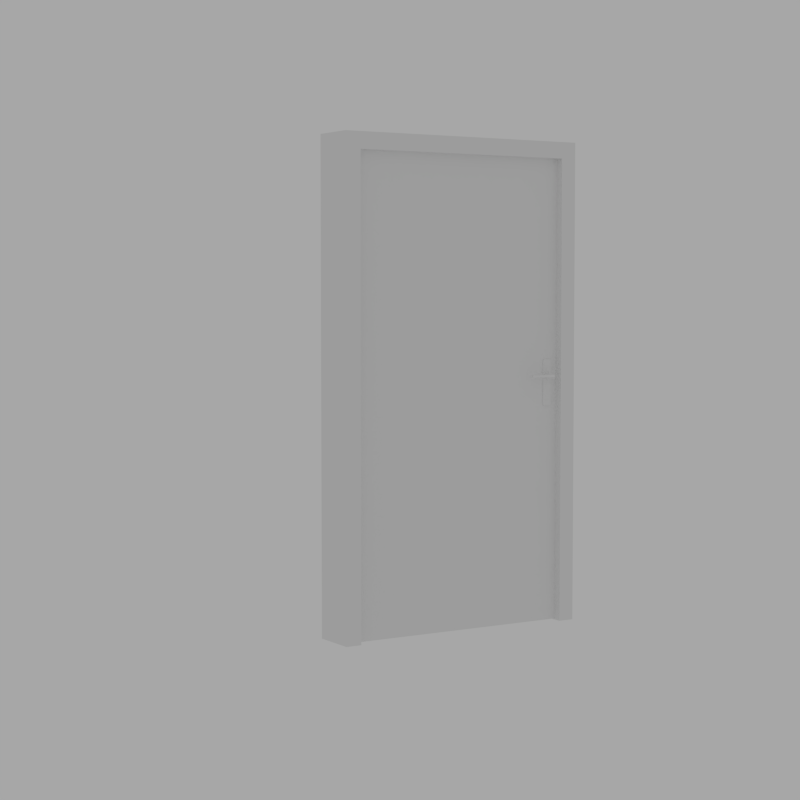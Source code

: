 # Source: Door.blend  (saved by Blender 2.79.0; exported with 4.5.12 LTS)
import bpy
from mathutils import Matrix  # noqa: F401  (used for matrix-valued properties, if any)

bpy.ops.wm.read_factory_settings(use_empty=True)
scene = bpy.context.scene
scene.name = 'Scene'

# ---- collections
col_collection_1 = bpy.data.collections.new('Collection 1'); scene.collection.children.link(col_collection_1)

# ---- materials (node trees are filled in below, after node groups)
mat_door = bpy.data.materials.new('_Door')
mat_door.alpha_threshold = 0.0
mat_door.roughness = 0.5
mat_door.line_color = (0.0, 0.0, 0.0, 1.0)
mat_doorhinges = bpy.data.materials.new('_DoorHinges')
mat_doorhinges.alpha_threshold = 0.0
mat_doorhinges.roughness = 0.5
mat_doorhinges.line_color = (0.0, 0.0, 0.0, 1.0)
mat_doorhandle = bpy.data.materials.new('_DoorHandle')
mat_doorhandle.alpha_threshold = 0.0
mat_doorhandle.roughness = 0.5
mat_doorhandle.line_color = (0.0, 0.0, 0.0, 1.0)

# ---- node groups
ng_auto_smooth = bpy.data.node_groups.new('Auto Smooth', 'GeometryNodeTree')
_s = ng_auto_smooth.interface.new_socket(name='Geometry', in_out='OUTPUT', socket_type='NodeSocketGeometry')
_s = ng_auto_smooth.interface.new_socket(name='Geometry', in_out='INPUT', socket_type='NodeSocketGeometry')
_s = ng_auto_smooth.interface.new_socket(name='Angle', in_out='INPUT', socket_type='NodeSocketFloat')
_s.subtype = 'ANGLE'
_s.min_value = 0.0
_s.max_value = 3.142
ng_auto_smooth.is_modifier = True
_N = ng_auto_smooth.nodes; _L = ng_auto_smooth.links
n0 = _N.new('NodeGroupOutput'); n0.name = 'Group Output'; n0.location = (480, -100)
n1 = _N.new('NodeGroupInput'); n1.name = 'Group Input'; n1.location = (-420, -300)
n2 = _N.new('NodeGroupInput'); n2.name = 'Group Input.001'; n2.location = (-60, -100)
n3 = _N.new('GeometryNodeSetShadeSmooth'); n3.name = 'Set Shade Smooth'; n3.location = (120, -100)
n3.domain = 'EDGE'
n4 = _N.new('GeometryNodeSetShadeSmooth'); n4.name = 'Set Shade Smooth.001'; n4.location = (300, -100)
n5 = _N.new('GeometryNodeInputMeshEdgeAngle'); n5.name = 'Edge Angle'; n5.location = (-420, -220)
n6 = _N.new('GeometryNodeInputEdgeSmooth'); n6.name = 'Is Edge Smooth'; n6.location = (-60, -160)
n7 = _N.new('GeometryNodeInputShadeSmooth'); n7.name = 'Is Face Smooth'; n7.location = (-240, -340)
n8 = _N.new('FunctionNodeBooleanMath'); n8.name = 'Boolean Math'; n8.location = (-60, -220)
n9 = _N.new('FunctionNodeCompare'); n9.name = 'Compare'; n9.location = (-240, -180)
n9.operation = 'LESS_EQUAL'
_L.new(n5.outputs[0], n9.inputs[0])
_L.new(n4.outputs[0], n0.inputs[0])
_L.new(n1.outputs[1], n9.inputs[1])
_L.new(n9.outputs[0], n8.inputs[0])
_L.new(n7.outputs[0], n8.inputs[1])
_L.new(n2.outputs[0], n3.inputs[0])
_L.new(n6.outputs[0], n3.inputs[1])
_L.new(n3.outputs[0], n4.inputs[0])
_L.new(n8.outputs[0], n3.inputs[2])
n0.is_active_output = True

# ---- material node trees
mat_door.use_nodes = True; mat_door.node_tree.nodes.clear()
_N = mat_door.node_tree.nodes; _L = mat_door.node_tree.links
n0 = _N.new('ShaderNodeOutputMaterial'); n0.name = 'Material Output'; n0.location = (26, 27)
n1 = _N.new('ShaderNodeBsdfDiffuse'); n1.name = 'Diffuse BSDF'; n1.location = (-174, 39)
_L.new(n1.outputs[0], n0.inputs[0])
n0.is_active_output = True
mat_doorhinges.use_nodes = True; mat_doorhinges.node_tree.nodes.clear()
_N = mat_doorhinges.node_tree.nodes; _L = mat_doorhinges.node_tree.links
n0 = _N.new('ShaderNodeOutputMaterial'); n0.name = 'Material Output'; n0.location = (26, 27)
n1 = _N.new('ShaderNodeBsdfDiffuse'); n1.name = 'Diffuse BSDF'; n1.location = (-174, 39)
_L.new(n1.outputs[0], n0.inputs[0])
n0.is_active_output = True
mat_doorhandle.use_nodes = True; mat_doorhandle.node_tree.nodes.clear()
_N = mat_doorhandle.node_tree.nodes; _L = mat_doorhandle.node_tree.links
n0 = _N.new('ShaderNodeOutputMaterial'); n0.name = 'Material Output'; n0.location = (26, 27)
n1 = _N.new('ShaderNodeBsdfDiffuse'); n1.name = 'Diffuse BSDF'; n1.location = (-174, 39)
_L.new(n1.outputs[0], n0.inputs[0])
n0.is_active_output = True

# ---- world
world_world = bpy.data.worlds.new('World'); scene.world = world_world
world_world.use_nodes = True; world_world.node_tree.nodes.clear()
_N = world_world.node_tree.nodes; _L = world_world.node_tree.links
n0 = _N.new('ShaderNodeOutputWorld'); n0.name = 'World Output'; n0.location = (26, 27)
n1 = _N.new('ShaderNodeBackground'); n1.name = 'Background'; n1.location = (-164, 39)
n1.inputs[0].default_value = (1.0, 1.0, 1.0, 1.0)
n1.inputs[1].default_value = 0.4
_L.new(n1.outputs[0], n0.inputs[0])
n0.is_active_output = True
world_world.color = (0.05088, 0.05088, 0.05088)
world_world.use_sun_shadow = False
world_world.sun_shadow_jitter_overblur = 0.0
world_world.cycles.sampling_method = 'NONE'
world_world.cycles.sample_map_resolution = 2048

# ---- cameras
cam_camera = bpy.data.cameras.new('Camera')
cam_camera.clip_end = 100.0
cam_camera.lens = 70.0
cam_camera.sensor_width = 32.0
cam_camera.sensor_height = 18.0
cam_camera.ortho_scale = 7.314
cam_camera.dof.focus_distance = 0.0

# ---- meshes
me_doorframe = bpy.data.meshes.new('_doorFrame')
me_doorframe.from_pydata([(1.09, -0.2026, 2.07), (0.0, 0.0, 2.02), (1.04, -0.055, 2.02), (-0.05, 3.02e-08, 2.07), (1.04, 0.0, 2.02), (1.04, 0.0, -1.192e-07), (0.02, -0.055, 2.0), (0.02, -0.055, -5.96e-08), (0.02, -0.2026, 2.0), (-0.05, -0.2026, -5.96e-08), (-0.05, 3.02e-08, -5.96e-08), (-0.05, 3.02e-08, 2.07), (0.0, 0.0, -5.96e-08), (0.0, 0.0, 2.02), (1.09, 2.98e-08, 2.07), (-7.55e-09, -0.055, 2.02), (1.09, 2.98e-08, -1.192e-07), (-0.05, -0.2026, 2.07), (1.09, -0.2026, -1.192e-07), (1.02, -0.2026, 2.0), (0.02, -0.2026, 2.0), (1.02, -0.055, -1.192e-07), (1.02, -0.055, 2.0), (-0.05, -0.2026, 2.07), (0.02, -0.2026, -5.96e-08), (-7.55e-09, -0.055, 2.02), (-7.55e-09, -0.055, -5.96e-08), (1.09, 2.98e-08, 2.07), (0.02, -0.055, 2.0), (1.04, 0.0, 2.02), (1.02, -0.2026, 2.0), (1.09, -0.2026, 2.07), (1.02, -0.2026, -1.192e-07), (1.04, -0.055, 2.02), (1.04, -0.055, -1.192e-07), (1.02, -0.055, 2.0), (0.0, 0.015, 0.351), (0.00375, 0.014, 0.351), (0.006495, 0.01125, 0.351), (0.0075, 0.0075, 0.351), (0.006495, 0.00375, 0.351), (0.00375, 0.001005, 0.351), (0.0, 0.0, 0.351), (-0.00375, 0.001005, 0.351), (-0.006495, 0.00375, 0.351), (-0.0075, 0.0075, 0.351), (-0.006495, 0.01125, 0.351), (-0.00375, 0.014, 0.351), (0.0, 0.015, 0.249), (0.0, 0.015, 0.299), (0.00375, 0.014, 0.249), (0.00375, 0.014, 0.299), (0.006495, 0.01125, 0.249), (0.006495, 0.01125, 0.299), (0.0075, 0.0075, 0.249), (0.0075, 0.0075, 0.299), (0.006495, 0.00375, 0.249), (0.006495, 0.00375, 0.299), (0.00375, 0.001005, 0.249), (0.00375, 0.001005, 0.299), (0.0, 0.0, 0.249), (0.0, 0.0, 0.299), (-0.00375, 0.001005, 0.249), (-0.00375, 0.001005, 0.299), (-0.006495, 0.00375, 0.249), (-0.006495, 0.00375, 0.299), (-0.0075, 0.0075, 0.249), (-0.0075, 0.0075, 0.299), (-0.006495, 0.01125, 0.249), (-0.006495, 0.01125, 0.299), (-0.00375, 0.014, 0.249), (-0.00375, 0.014, 0.299), (0.0, 0.015, 1.721), (0.0, 0.015, 1.771), (0.00375, 0.014, 1.721), (0.00375, 0.014, 1.771), (0.006495, 0.01125, 1.721), (0.006495, 0.01125, 1.771), (0.0075, 0.0075, 1.721), (0.0075, 0.0075, 1.771), (0.006495, 0.00375, 1.721), (0.006495, 0.00375, 1.771), (0.00375, 0.001005, 1.721), (0.00375, 0.001005, 1.771), (0.0, 0.0, 1.721), (0.0, 0.0, 1.771), (-0.00375, 0.001005, 1.721), (-0.00375, 0.001005, 1.771), (-0.006495, 0.00375, 1.721), (-0.006495, 0.00375, 1.771), (-0.0075, 0.0075, 1.721), (-0.0075, 0.0075, 1.771), (-0.006495, 0.01125, 1.721), (-0.006495, 0.01125, 1.771), (-0.00375, 0.014, 1.721), (-0.00375, 0.014, 1.771), (0.0, 0.015, 1.669), (0.0, 0.015, 1.719), (0.00375, 0.014, 1.669), (0.00375, 0.014, 1.719), (0.006495, 0.01125, 1.669), (0.006495, 0.01125, 1.719), (0.0075, 0.0075, 1.669), (0.0075, 0.0075, 1.719), (0.006495, 0.00375, 1.669), (0.006495, 0.00375, 1.719), (0.00375, 0.001005, 1.669), (0.00375, 0.001005, 1.719), (0.0, 0.0, 1.669), (0.0, 0.0, 1.719), (-0.00375, 0.001005, 1.669), (-0.00375, 0.001005, 1.719), (-0.006495, 0.00375, 1.669), (-0.006495, 0.00375, 1.719), (-0.0075, 0.0075, 1.669), (-0.0075, 0.0075, 1.719), (-0.006495, 0.01125, 1.669), (-0.006495, 0.01125, 1.719), (-0.00375, 0.014, 1.669), (-0.00375, 0.014, 1.719), (0.0, 0.015, 0.301), (0.00375, 0.014, 0.301), (0.006495, 0.01125, 0.301), (0.0075, 0.0075, 0.301), (0.006495, 0.00375, 0.301), (0.00375, 0.001005, 0.301), (0.0, 0.0, 0.301), (-0.00375, 0.001005, 0.301), (-0.006495, 0.00375, 0.301), (-0.0075, 0.0075, 0.301), (-0.006495, 0.01125, 0.301), (-0.00375, 0.014, 0.301), (1.037, -0.1574, 1.14), (1.037, -0.1274, 1.14), (1.037, -0.1574, 0.94), (1.037, -0.1274, 0.94), (1.027, -0.1574, 1.14), (1.027, -0.1274, 1.14), (1.027, -0.1574, 0.94), (1.027, -0.1274, 0.94), (1.037, -0.1524, 1.14), (1.037, -0.1324, 1.14), (1.037, -0.1524, 0.94), (1.037, -0.1324, 0.94), (1.027, -0.1524, 1.14), (1.027, -0.1324, 1.14), (1.027, -0.1524, 0.94), (1.027, -0.1324, 0.94), (1.037, -0.1274, 1.082), (1.037, -0.1274, 1.053), (1.037, -0.1574, 1.053), (1.037, -0.1574, 1.082), (1.027, -0.1274, 1.082), (1.027, -0.1274, 1.053), (1.027, -0.1574, 1.053), (1.027, -0.1574, 1.082), (1.027, -0.1524, 1.082), (1.027, -0.1524, 1.053), (1.027, -0.1324, 1.082), (1.027, -0.1324, 1.053), (1.037, -0.1524, 1.053), (1.037, -0.1524, 1.082), (1.037, -0.1324, 1.053), (1.037, -0.1324, 1.082), (1.037, -0.1514, 1.082), (1.037, -0.1514, 1.053), (1.047, -0.1334, 1.082), (1.047, -0.1334, 1.053), (1.027, -0.1514, 1.082), (1.027, -0.1514, 1.053), (1.027, -0.1334, 1.082), (1.027, -0.1334, 1.053), (0.005, -0.1174, 0.005), (0.005, -0.1674, 0.005), (1.035, -0.1674, 0.005), (0.005, -0.1674, 2.015), (1.035, -0.1674, 2.015), (1.035, -0.1174, 0.005), (1.035, -0.1174, 2.015), (0.005, -0.1174, 2.015), (0.969, -0.05738, 1.066), (0.9678, -0.05982, 1.065), (0.959, -0.1124, 1.06), (0.961, -0.1124, 1.057), (0.969, -0.05738, 1.074), (0.9678, -0.05982, 1.075), (0.959, -0.1124, 1.08), (0.961, -0.1124, 1.082), (0.979, -0.06976, 1.075), (0.977, -0.07111, 1.077), (0.979, -0.06976, 1.065), (0.977, -0.07111, 1.063), (0.977, -0.1124, 1.082), (0.979, -0.1124, 1.08), (0.979, -0.1124, 1.06), (0.977, -0.1124, 1.057), (0.959, -0.08334, 1.077), (0.961, -0.08198, 1.078), (0.9574, -0.08174, 1.077), (0.9586, -0.0793, 1.078), (0.959, -0.08334, 1.063), (0.961, -0.08198, 1.062), (0.9574, -0.08174, 1.063), (0.9586, -0.0793, 1.062), (0.8597, -0.06302, 1.075), (0.8597, -0.07166, 1.075), (0.859, -0.06306, 1.074), (0.859, -0.07156, 1.074), (0.859, -0.07156, 1.066), (0.859, -0.06306, 1.066), (0.8597, -0.07233, 1.066), (0.8597, -0.07233, 1.074), (0.8597, -0.06233, 1.074), (0.8597, -0.06233, 1.066), (0.8597, -0.06302, 1.065), (0.8597, -0.07166, 1.065), (0.953, -0.1174, 0.94), (0.949, -0.1174, 0.944), (0.949, -0.1174, 1.136), (0.953, -0.1174, 1.14), (0.989, -0.1174, 0.944), (0.985, -0.1174, 0.94), (0.989, -0.1174, 1.136), (0.985, -0.1174, 1.14), (0.953, -0.1124, 0.94), (0.949, -0.1124, 0.944), (0.949, -0.1124, 1.136), (0.953, -0.1124, 1.14), (0.989, -0.1124, 0.944), (0.985, -0.1124, 0.94), (0.989, -0.1124, 1.136), (0.985, -0.1124, 1.14), (0.969, -0.2274, 1.066), (0.9678, -0.2249, 1.065), (0.959, -0.1724, 1.06), (0.961, -0.1724, 1.057), (0.969, -0.2274, 1.074), (0.9678, -0.2249, 1.075), (0.959, -0.1724, 1.08), (0.961, -0.1724, 1.082), (0.979, -0.215, 1.075), (0.977, -0.2136, 1.077), (0.979, -0.215, 1.065), (0.977, -0.2136, 1.063), (0.977, -0.1724, 1.082), (0.979, -0.1724, 1.08), (0.979, -0.1724, 1.06), (0.977, -0.1724, 1.057), (0.959, -0.2014, 1.077), (0.961, -0.2028, 1.078), (0.9574, -0.203, 1.077), (0.9586, -0.2055, 1.078), (0.959, -0.2014, 1.063), (0.961, -0.2028, 1.062), (0.9574, -0.203, 1.063), (0.9586, -0.2055, 1.062), (0.8597, -0.2217, 1.075), (0.8597, -0.2131, 1.075), (0.859, -0.2217, 1.074), (0.859, -0.2132, 1.074), (0.859, -0.2132, 1.066), (0.859, -0.2217, 1.066), (0.8597, -0.2124, 1.066), (0.8597, -0.2124, 1.074), (0.8597, -0.2224, 1.074), (0.8597, -0.2224, 1.066), (0.8597, -0.2217, 1.065), (0.8597, -0.2131, 1.065), (0.953, -0.1674, 0.94), (0.949, -0.1674, 0.944), (0.949, -0.1674, 1.136), (0.953, -0.1674, 1.14), (0.989, -0.1674, 0.944), (0.985, -0.1674, 0.94), (0.989, -0.1674, 1.136), (0.985, -0.1674, 1.14), (0.953, -0.1724, 0.94), (0.949, -0.1724, 0.944), (0.949, -0.1724, 1.136), (0.953, -0.1724, 1.14), (0.989, -0.1724, 0.944), (0.985, -0.1724, 0.94), (0.989, -0.1724, 1.136), (0.985, -0.1724, 1.14), (0.005, -0.1674, 1.04), (1.035, -0.1674, 1.04), (1.035, -0.1174, 1.04), (0.005, -0.1174, 1.04), (0.005, -0.1174, 1.09), (0.005, -0.1674, 1.09), (1.035, -0.1674, 1.09), (1.035, -0.1174, 1.09), (0.005, -0.1292, 0.005), (0.005, -0.1292, 2.015), (1.035, -0.1292, 0.005), (1.035, -0.1292, 2.015), (1.035, -0.1292, 1.04), (0.005, -0.1292, 1.04), (0.005, -0.1292, 1.09), (1.035, -0.1292, 1.09), (0.005, -0.1553, 0.005), (1.035, -0.1553, 0.005), (1.035, -0.1553, 2.015), (0.005, -0.1553, 1.04), (0.005, -0.1553, 1.09), (0.005, -0.1553, 2.015), (1.035, -0.1553, 1.04), (1.035, -0.1553, 1.09), (1.015, -0.1553, 1.04), (1.015, -0.1292, 1.04), (1.015, -0.1553, 1.09), (1.015, -0.1292, 1.09)], [], [(26, 12, 13, 25), (10, 11, 13, 12), (11, 10, 9, 23), (21, 34, 18, 32), (4, 33, 31, 14), (14, 31, 18, 16), (32, 19, 22, 21), (24, 7, 6, 8), (23, 9, 24, 8), (13, 11, 23, 25), (7, 26, 25, 6), (25, 23, 8, 6), (7, 24, 9, 26), (12, 26, 9, 10), (3, 1, 15, 17), (15, 28, 20, 17), (34, 33, 4, 5), (16, 5, 4, 14), (21, 22, 33, 34), (31, 19, 32, 18), (33, 22, 19, 31), (5, 16, 18, 34), (27, 0, 2, 29), (2, 0, 30, 35), (27, 3, 17, 0), (2, 15, 1, 29), (29, 1, 3, 27), (0, 17, 20, 30), (30, 20, 28, 35), (28, 15, 2, 35), (120, 36, 37, 121), (121, 37, 38, 122), (122, 38, 39, 123), (123, 39, 40, 124), (124, 40, 41, 125), (125, 41, 42, 126), (126, 42, 43, 127), (127, 43, 44, 128), (128, 44, 45, 129), (129, 45, 46, 130), (131, 47, 36, 120), (130, 46, 47, 131), (48, 49, 51, 50), (50, 51, 53, 52), (52, 53, 55, 54), (54, 55, 57, 56), (56, 57, 59, 58), (58, 59, 61, 60), (60, 61, 63, 62), (62, 63, 65, 64), (64, 65, 67, 66), (66, 67, 69, 68), (70, 71, 49, 48), (68, 69, 71, 70), (72, 73, 75, 74), (74, 75, 77, 76), (76, 77, 79, 78), (78, 79, 81, 80), (80, 81, 83, 82), (82, 83, 85, 84), (84, 85, 87, 86), (86, 87, 89, 88), (88, 89, 91, 90), (90, 91, 93, 92), (75, 73, 95, 93, 91, 89, 87, 85, 83, 81, 79, 77), (94, 95, 73, 72), (92, 93, 95, 94), (72, 74, 76, 78, 80, 82, 84, 86, 88, 90, 92, 94), (96, 97, 99, 98), (98, 99, 101, 100), (100, 101, 103, 102), (102, 103, 105, 104), (104, 105, 107, 106), (106, 107, 109, 108), (108, 109, 111, 110), (110, 111, 113, 112), (112, 113, 115, 114), (114, 115, 117, 116), (99, 97, 119, 117, 115, 113, 111, 109, 107, 105, 103, 101), (118, 119, 97, 96), (116, 117, 119, 118), (96, 98, 100, 102, 104, 106, 108, 110, 112, 114, 116, 118), (48, 50, 52, 54, 56, 58, 60, 62, 64, 66, 68, 70), (51, 49, 71, 69, 67, 65, 63, 61, 59, 57, 55, 53), (120, 121, 122, 123, 124, 125, 126, 127, 128, 129, 130, 131), (37, 36, 47, 46, 45, 44, 43, 42, 41, 40, 39, 38), (162, 143, 135, 149), (159, 153, 139, 147), (141, 133, 137, 145), (151, 132, 136, 155), (142, 134, 138, 146), (149, 135, 139, 153), (135, 143, 147, 139), (143, 142, 146, 147), (132, 140, 144, 136), (140, 141, 145, 144), (154, 157, 146, 138), (157, 159, 147, 146), (150, 134, 142, 160), (160, 142, 143, 162), (140, 161, 163, 141), (160, 162, 159, 157), (132, 151, 161, 140), (151, 150, 160, 161), (144, 145, 158, 156), (163, 161, 156, 158), (136, 144, 156, 155), (155, 156, 157, 154), (133, 148, 152, 137), (148, 149, 153, 152), (134, 150, 154, 138), (150, 151, 155, 154), (145, 137, 152, 158), (158, 152, 153, 159), (141, 163, 148, 133), (163, 162, 149, 148), (162, 163, 158, 159), (161, 160, 157, 156), (165, 164, 168, 169), (165, 167, 166, 164), (169, 168, 170, 171), (167, 165, 169, 171), (166, 167, 171, 170), (164, 166, 170, 168), (284, 173, 174, 285), (303, 300, 173, 284), (288, 179, 178, 291), (193, 194, 190, 188), (184, 188, 190, 180), (181, 191, 201, 203), (201, 191, 195, 183), (189, 197, 187, 192), (189, 185, 199, 197), (204, 205, 199, 185), (206, 209, 208, 207), (198, 211, 210, 202), (180, 213, 212, 184), (214, 181, 203, 215), (202, 200, 196, 198), (196, 200, 182, 186), (192, 193, 188, 189), (191, 190, 194, 195), (181, 180, 190, 191), (189, 188, 184, 185), (202, 203, 201, 200), (200, 201, 183, 182), (186, 187, 197, 196), (196, 197, 199, 198), (212, 204, 185, 184), (198, 199, 205, 211), (207, 205, 204, 206), (211, 207, 208, 210), (215, 208, 209, 214), (213, 209, 206, 212), (203, 202, 210, 215), (214, 213, 180, 181), (213, 214, 209), (206, 204, 212), (207, 211, 205), (215, 210, 208), (222, 220, 228, 230), (227, 231, 230, 228, 229, 224, 225, 226), (224, 229, 221, 216), (217, 218, 226, 225), (219, 223, 231, 227), (221, 229, 228, 220), (231, 223, 222, 230), (217, 225, 224, 216), (219, 227, 226, 218), (245, 240, 242, 246), (236, 232, 242, 240), (233, 255, 253, 243), (253, 235, 247, 243), (241, 244, 239, 249), (241, 249, 251, 237), (256, 237, 251, 257), (258, 259, 260, 261), (250, 254, 262, 263), (232, 236, 264, 265), (266, 267, 255, 233), (254, 250, 248, 252), (248, 238, 234, 252), (244, 241, 240, 245), (243, 247, 246, 242), (233, 243, 242, 232), (241, 237, 236, 240), (254, 252, 253, 255), (252, 234, 235, 253), (238, 248, 249, 239), (248, 250, 251, 249), (264, 236, 237, 256), (250, 263, 257, 251), (259, 258, 256, 257), (263, 262, 260, 259), (267, 266, 261, 260), (265, 264, 258, 261), (255, 267, 262, 254), (266, 233, 232, 265), (265, 261, 266), (258, 264, 256), (259, 257, 263), (267, 260, 262), (274, 282, 280, 272), (279, 278, 277, 276, 281, 280, 282, 283), (276, 268, 273, 281), (269, 277, 278, 270), (271, 279, 283, 275), (273, 272, 280, 281), (283, 282, 274, 275), (269, 268, 276, 277), (271, 270, 278, 279), (296, 294, 177, 286), (300, 301, 174, 173), (295, 178, 179, 293), (299, 296, 286, 291), (172, 287, 286, 177), (304, 303, 284, 289), (289, 284, 285, 290), (175, 289, 290, 176), (305, 304, 289, 175), (295, 299, 291, 178), (287, 288, 291, 286), (302, 307, 299, 295), (179, 288, 298, 293), (288, 287, 297, 298), (296, 299, 311, 309), (302, 295, 293, 305), (172, 177, 294, 292), (306, 301, 294, 296), (287, 172, 292, 297), (285, 174, 301, 306), (176, 302, 305, 175), (290, 285, 306, 307), (176, 290, 307, 302), (293, 298, 304, 305), (298, 297, 303, 304), (292, 294, 301, 300), (297, 292, 300, 303), (310, 308, 309, 311), (299, 307, 310, 311), (306, 296, 309, 308), (307, 306, 308, 310)])
me_doorframe.polygons.foreach_set('use_smooth', [0, 0, 0, 0, 0, 0, 0, 0, 0, 0, 0, 0, 0, 0, 0, 0, 0, 0, 0, 0, 0, 0, 0, 0, 0, 0, 0, 0, 0, 0, 1, 1, 1, 1, 1, 1, 1, 1, 1, 1, 1, 1, 1, 1, 1, 1, 1, 1, 1, 1, 1, 1, 1, 1, 1, 1, 1, 1, 1, 1, 1, 1, 1, 1, 1, 1, 1, 1, 1, 1, 1, 1, 1, 1, 1, 1, 1, 1, 1, 1, 1, 1, 1, 1, 1, 1, 0, 0, 0, 0, 0, 0, 0, 0, 0, 0, 0, 0, 0, 0, 0, 0, 0, 0, 0, 0, 0, 0, 0, 0, 0, 0, 0, 0, 0, 0, 0, 0, 0, 0, 0, 0, 0, 0, 0, 0, 0, 0, 0, 0, 0, 0, 0, 0, 0, 0, 0, 0, 0, 0, 0, 0, 0, 0, 0, 0, 0, 0, 0, 0, 0, 0, 0, 0, 0, 0, 0, 0, 0, 0, 0, 0, 0, 0, 0, 0, 0, 0, 0, 0, 0, 0, 0, 0, 0, 0, 0, 0, 0, 0, 0, 0, 0, 0, 0, 0, 0, 0, 0, 0, 0, 0, 0, 0, 0, 0, 0, 0, 0, 0, 0, 0, 0, 0, 0, 0, 0, 0, 0, 0, 0, 0, 0, 0, 0, 0, 0, 0, 0, 0, 0, 0, 0, 0, 0, 0, 0, 0, 0, 0, 0, 0, 0, 0, 0, 0, 0, 0, 0, 0, 0, 0])
me_doorframe.polygons.foreach_set('material_index', [0, 0, 0, 0, 0, 0, 0, 0, 0, 0, 0, 0, 0, 0, 0, 0, 0, 0, 0, 0, 0, 0, 0, 0, 0, 0, 0, 0, 0, 0, 1, 1, 1, 1, 1, 1, 1, 1, 1, 1, 1, 1, 1, 1, 1, 1, 1, 1, 1, 1, 1, 1, 1, 1, 1, 1, 1, 1, 1, 1, 1, 1, 1, 1, 1, 1, 1, 1, 1, 1, 1, 1, 1, 1, 1, 1, 1, 1, 1, 1, 1, 1, 1, 1, 1, 1, 2, 2, 2, 2, 2, 2, 2, 2, 2, 2, 2, 2, 2, 2, 2, 2, 2, 2, 2, 2, 2, 2, 2, 2, 2, 2, 2, 2, 2, 2, 2, 2, 2, 2, 2, 2, 2, 2, 0, 0, 0, 2, 2, 2, 2, 2, 2, 2, 2, 2, 2, 2, 2, 2, 2, 2, 2, 2, 2, 2, 2, 2, 2, 2, 2, 2, 2, 2, 2, 2, 2, 2, 2, 2, 2, 2, 2, 2, 2, 2, 2, 2, 2, 2, 2, 2, 2, 2, 2, 2, 2, 2, 2, 2, 2, 2, 2, 2, 2, 2, 2, 2, 2, 2, 2, 2, 2, 2, 2, 2, 2, 2, 2, 2, 2, 2, 2, 2, 2, 2, 2, 2, 2, 2, 2, 0, 0, 0, 0, 0, 0, 0, 0, 0, 0, 0, 0, 0, 0, 0, 0, 0, 0, 0, 0, 0, 0, 0, 0, 0, 0, 0, 0, 0, 0, 0])
_uv = me_doorframe.uv_layers.new(name='UVMap')
_uv.uv.foreach_set('vector', [0.8927, 0.003135, 0.9066, 0.003135, 0.9066, 0.6364, 0.8927, 0.6364, 0.9293, 0.652, 0.9293, 0.003135, 0.9419, 0.01881, 0.9419, 0.652, 0.5328, 0.652, 0.5328, 0.003135, 0.6086, 0.003135, 0.6086, 0.652, 0.2202, 0.6395, 0.2252, 0.6395, 0.2378, 0.7163, 0.2202, 0.7163, 0.2904, 0.7335, 0.2904, 0.7163, 0.3032, 0.6395, 0.3032, 0.7335, 0.6894, 0.652, 0.6136, 0.652, 0.6136, 0.003135, 0.6894, 0.003135, 0.6944, 0.6301, 0.6944, 0.003135, 0.7563, 0.003135, 0.7563, 0.6301, 0.7614, 0.003135, 0.8232, 0.003135, 0.8232, 0.6301, 0.7614, 0.6301, 0.8687, 0.003135, 0.8687, 0.652, 0.851, 0.652, 0.851, 0.02508, 0.3261, 0.6395, 0.3387, 0.6397, 0.3387, 0.7338, 0.3261, 0.6567, 0.9975, 0.6364, 0.9924, 0.6364, 0.9924, 0.003135, 0.9975, 0.009404, 0.2101, 0.7165, 0.1974, 0.6395, 0.2151, 0.6398, 0.2151, 0.7166, 0.2606, 0.6395, 0.2606, 0.7163, 0.2429, 0.7163, 0.2555, 0.6395, 0.3741, 0.6395, 0.3741, 0.6567, 0.3615, 0.7335, 0.3615, 0.6395, 0.3083, 0.6395, 0.321, 0.6395, 0.321, 0.6567, 0.3083, 0.7335, 0.1873, 0.6395, 0.1924, 0.6395, 0.1924, 0.7163, 0.1745, 0.7163, 0.8737, 0.6364, 0.8737, 0.003135, 0.8876, 0.003135, 0.8876, 0.6364, 0.9116, 0.003135, 0.9242, 0.003135, 0.9242, 0.6364, 0.9116, 0.652, 0.9874, 0.003135, 0.9874, 0.6301, 0.9823, 0.6364, 0.9823, 0.003135, 0.8283, 0.003135, 0.846, 0.02508, 0.846, 0.652, 0.8283, 0.652, 0.1643, 0.6395, 0.1695, 0.6395, 0.1695, 0.7163, 0.1515, 0.7163, 0.3438, 0.6395, 0.3564, 0.6395, 0.3564, 0.7335, 0.3438, 0.6567, 0.3918, 0.6395, 0.3918, 0.7335, 0.3791, 0.657, 0.3791, 0.6397, 0.2737, 0.6395, 0.2854, 0.7163, 0.2677, 0.7163, 0.2686, 0.6395, 0.7702, 0.6364, 0.7702, 0.9937, 0.6944, 0.9937, 0.6944, 0.6364, 0.101, 0.6395, 0.101, 0.9655, 0.08712, 0.9655, 0.08712, 0.6395, 0.08207, 0.6552, 0.08207, 0.9812, 0.06945, 0.9969, 0.06945, 0.6395, 0.7929, 0.6364, 0.7929, 0.9937, 0.7753, 0.9718, 0.7753, 0.6583, 0.0644, 0.6395, 0.0644, 0.953, 0.002525, 0.953, 0.002525, 0.6395, 0.1465, 0.9592, 0.1414, 0.9655, 0.1414, 0.6395, 0.1465, 0.6458, 0.4924, 0.7051, 0.4924, 0.7208, 0.4915, 0.7208, 0.4915, 0.7051, 0.4915, 0.7051, 0.4915, 0.7208, 0.4908, 0.7208, 0.4908, 0.7051, 0.5831, 0.6583, 0.5831, 0.674, 0.5821, 0.674, 0.5821, 0.6583, 0.5821, 0.6583, 0.5821, 0.674, 0.5812, 0.674, 0.5812, 0.6583, 0.5812, 0.6583, 0.5812, 0.674, 0.5805, 0.674, 0.5805, 0.6583, 0.1804, 0.7226, 0.1804, 0.7382, 0.1795, 0.7382, 0.1795, 0.7226, 0.5836, 0.7365, 0.5836, 0.7208, 0.5845, 0.7208, 0.5845, 0.7365, 0.5845, 0.7365, 0.5845, 0.7208, 0.5852, 0.7208, 0.5852, 0.7365, 0.5881, 0.674, 0.5881, 0.6583, 0.5891, 0.6583, 0.5891, 0.674, 0.5891, 0.674, 0.5891, 0.6583, 0.59, 0.6583, 0.59, 0.674, 0.4933, 0.7051, 0.4933, 0.7208, 0.4924, 0.7208, 0.4924, 0.7051, 0.494, 0.7051, 0.494, 0.7208, 0.4933, 0.7208, 0.4933, 0.7051, 0.5209, 0.7208, 0.5209, 0.7051, 0.5219, 0.7051, 0.5219, 0.7208, 0.5219, 0.7208, 0.5219, 0.7051, 0.5226, 0.7051, 0.5226, 0.7208, 0.4146, 0.7085, 0.4146, 0.7241, 0.4136, 0.7241, 0.4136, 0.7085, 0.4136, 0.7085, 0.4136, 0.7241, 0.4127, 0.7241, 0.4127, 0.7085, 0.4127, 0.7085, 0.4127, 0.7241, 0.412, 0.7241, 0.412, 0.7085, 0.1525, 0.7226, 0.1525, 0.7382, 0.1515, 0.7382, 0.1515, 0.7226, 0.5783, 0.7208, 0.5783, 0.7365, 0.5773, 0.7365, 0.5773, 0.7208, 0.5773, 0.7208, 0.5773, 0.7365, 0.5766, 0.7365, 0.5766, 0.7208, 0.5922, 0.6989, 0.5922, 0.7145, 0.5912, 0.7145, 0.5912, 0.6989, 0.5912, 0.6989, 0.5912, 0.7145, 0.5903, 0.7145, 0.5903, 0.6989, 0.52, 0.7208, 0.52, 0.7051, 0.5209, 0.7051, 0.5209, 0.7208, 0.5193, 0.7208, 0.5193, 0.7051, 0.52, 0.7051, 0.52, 0.7208, 0.4924, 0.6989, 0.4924, 0.6832, 0.4934, 0.6832, 0.4934, 0.6989, 0.4934, 0.6989, 0.4934, 0.6832, 0.494, 0.6832, 0.494, 0.6989, 0.5041, 0.7066, 0.5041, 0.7223, 0.5032, 0.7223, 0.5032, 0.7066, 0.5032, 0.7066, 0.5032, 0.7223, 0.5022, 0.7223, 0.5022, 0.7066, 0.5022, 0.7066, 0.5022, 0.7223, 0.5015, 0.7223, 0.5015, 0.7066, 0.1914, 0.7382, 0.1914, 0.7226, 0.1924, 0.7226, 0.1924, 0.7382, 0.454, 0.7201, 0.454, 0.7358, 0.4531, 0.7358, 0.4531, 0.7201, 0.4531, 0.7201, 0.4531, 0.7358, 0.4524, 0.7358, 0.4524, 0.7201, 0.5833, 0.7145, 0.5833, 0.6989, 0.5843, 0.6989, 0.5843, 0.7145, 0.5843, 0.7145, 0.5843, 0.6989, 0.5852, 0.6989, 0.5852, 0.7145, 0.5659, 0.7254, 0.5667, 0.7248, 0.5677, 0.7248, 0.5686, 0.7254, 0.5691, 0.7264, 0.5691, 0.7276, 0.5686, 0.7287, 0.5677, 0.7293, 0.5667, 0.7293, 0.5659, 0.7287, 0.5654, 0.7276, 0.5654, 0.7264, 0.4915, 0.6989, 0.4915, 0.6832, 0.4924, 0.6832, 0.4924, 0.6989, 0.4908, 0.6989, 0.4908, 0.6832, 0.4915, 0.6832, 0.4915, 0.6989, 0.4042, 0.7243, 0.405, 0.725, 0.4055, 0.726, 0.4055, 0.7272, 0.405, 0.7283, 0.4042, 0.7289, 0.4032, 0.7289, 0.4023, 0.7283, 0.4019, 0.7272, 0.4019, 0.726, 0.4023, 0.725, 0.4032, 0.7243, 0.4835, 0.7208, 0.4835, 0.7051, 0.4844, 0.7051, 0.4844, 0.7208, 0.4844, 0.7208, 0.4844, 0.7051, 0.4851, 0.7051, 0.4851, 0.7208, 0.5116, 0.7224, 0.5116, 0.7067, 0.5126, 0.7067, 0.5126, 0.7224, 0.5126, 0.7224, 0.5126, 0.7067, 0.5135, 0.7067, 0.5135, 0.7224, 0.5135, 0.7224, 0.5135, 0.7067, 0.5142, 0.7067, 0.5142, 0.7224, 0.1864, 0.7226, 0.1864, 0.7382, 0.1855, 0.7382, 0.1855, 0.7226, 0.5903, 0.7365, 0.5903, 0.7208, 0.5912, 0.7208, 0.5912, 0.7365, 0.5912, 0.7365, 0.5912, 0.7208, 0.5919, 0.7208, 0.5919, 0.7365, 0.4196, 0.7241, 0.4196, 0.7085, 0.4206, 0.7085, 0.4206, 0.7241, 0.4206, 0.7241, 0.4206, 0.7085, 0.4215, 0.7085, 0.4215, 0.7241, 0.4913, 0.7277, 0.4921, 0.7271, 0.4931, 0.7271, 0.4939, 0.7277, 0.4944, 0.7287, 0.4944, 0.7299, 0.4939, 0.731, 0.4931, 0.7316, 0.4921, 0.7316, 0.4913, 0.731, 0.4908, 0.7299, 0.4908, 0.7287, 0.4825, 0.7208, 0.4825, 0.7051, 0.4835, 0.7051, 0.4835, 0.7208, 0.4818, 0.7208, 0.4818, 0.7051, 0.4825, 0.7051, 0.4825, 0.7208, 0.4411, 0.726, 0.4416, 0.725, 0.4425, 0.7243, 0.4434, 0.7243, 0.4443, 0.725, 0.4448, 0.726, 0.4448, 0.7272, 0.4443, 0.7283, 0.4434, 0.7289, 0.4425, 0.7289, 0.4416, 0.7283, 0.4411, 0.7272, 0.5567, 0.7276, 0.5567, 0.7264, 0.5572, 0.7254, 0.558, 0.7248, 0.559, 0.7248, 0.5599, 0.7254, 0.5604, 0.7264, 0.5604, 0.7276, 0.5599, 0.7287, 0.559, 0.7293, 0.558, 0.7293, 0.5572, 0.7287, 0.4823, 0.7277, 0.4832, 0.7271, 0.4842, 0.7271, 0.485, 0.7277, 0.4855, 0.7287, 0.4855, 0.7299, 0.485, 0.731, 0.4842, 0.7316, 0.4832, 0.7316, 0.4823, 0.731, 0.4818, 0.7299, 0.4818, 0.7287, 0.548, 0.7264, 0.5485, 0.7254, 0.5493, 0.7248, 0.5503, 0.7248, 0.5512, 0.7254, 0.5516, 0.7264, 0.5516, 0.7276, 0.5512, 0.7287, 0.5503, 0.7293, 0.5493, 0.7293, 0.5485, 0.7287, 0.548, 0.7276, 0.5198, 0.7277, 0.5206, 0.7271, 0.5216, 0.7271, 0.5225, 0.7277, 0.523, 0.7287, 0.523, 0.7299, 0.5225, 0.731, 0.5216, 0.7316, 0.5206, 0.7316, 0.5198, 0.731, 0.5193, 0.7299, 0.5193, 0.7287, 0.4461, 0.6748, 0.4461, 0.6395, 0.4473, 0.6395, 0.4473, 0.6748, 0.4284, 0.6748, 0.4271, 0.6748, 0.4271, 0.6395, 0.4284, 0.6395, 0.2606, 0.7304, 0.2606, 0.732, 0.2581, 0.732, 0.2581, 0.7304, 0.5354, 0.703, 0.5354, 0.721, 0.5328, 0.721, 0.5328, 0.703, 0.2379, 0.7304, 0.2379, 0.732, 0.2353, 0.732, 0.2353, 0.7304, 0.5404, 0.6936, 0.5404, 0.6583, 0.5429, 0.6583, 0.5429, 0.6936, 0.2379, 0.7226, 0.2379, 0.7241, 0.2353, 0.7241, 0.2353, 0.7226, 0.2379, 0.7241, 0.2379, 0.7304, 0.2353, 0.7304, 0.2353, 0.7241, 0.2606, 0.7226, 0.2606, 0.7241, 0.2581, 0.7241, 0.2581, 0.7226, 0.2606, 0.7241, 0.2606, 0.7304, 0.2581, 0.7304, 0.2581, 0.7241, 0.4347, 0.6748, 0.4334, 0.6748, 0.4334, 0.6395, 0.4347, 0.6395, 0.4334, 0.6748, 0.4284, 0.6748, 0.4284, 0.6395, 0.4334, 0.6395, 0.4397, 0.6748, 0.4397, 0.6395, 0.441, 0.6395, 0.441, 0.6748, 0.441, 0.6748, 0.441, 0.6395, 0.4461, 0.6395, 0.4461, 0.6748, 0.441, 0.7022, 0.441, 0.6842, 0.4461, 0.6842, 0.4461, 0.7022, 0.4296, 0.7301, 0.4296, 0.7238, 0.4322, 0.7238, 0.4322, 0.7301, 0.4397, 0.7022, 0.4397, 0.6842, 0.441, 0.6842, 0.441, 0.7022, 0.4397, 0.6842, 0.4397, 0.6748, 0.441, 0.6748, 0.441, 0.6842, 0.4334, 0.7022, 0.4284, 0.7022, 0.4284, 0.6842, 0.4334, 0.6842, 0.4735, 0.7237, 0.4735, 0.73, 0.471, 0.73, 0.471, 0.7237, 0.4347, 0.7022, 0.4334, 0.7022, 0.4334, 0.6842, 0.4347, 0.6842, 0.4347, 0.6842, 0.4334, 0.6842, 0.4334, 0.6748, 0.4347, 0.6748, 0.5404, 0.721, 0.5404, 0.703, 0.5429, 0.703, 0.5429, 0.721, 0.5404, 0.703, 0.5404, 0.6936, 0.5429, 0.6936, 0.5429, 0.703, 0.5354, 0.6583, 0.5354, 0.6936, 0.5328, 0.6936, 0.5328, 0.6583, 0.5354, 0.6936, 0.5354, 0.703, 0.5328, 0.703, 0.5328, 0.6936, 0.4284, 0.7022, 0.4271, 0.7022, 0.4271, 0.6842, 0.4284, 0.6842, 0.4284, 0.6842, 0.4271, 0.6842, 0.4271, 0.6748, 0.4284, 0.6748, 0.4461, 0.7022, 0.4461, 0.6842, 0.4473, 0.6842, 0.4473, 0.7022, 0.4461, 0.6842, 0.4461, 0.6748, 0.4473, 0.6748, 0.4473, 0.6842, 0.2202, 0.732, 0.2202, 0.7226, 0.2227, 0.7226, 0.2227, 0.732, 0.2277, 0.732, 0.2277, 0.7226, 0.2303, 0.7226, 0.2303, 0.732, 0.2429, 0.7317, 0.2429, 0.7226, 0.2454, 0.7226, 0.2454, 0.7317, 0.585, 0.6926, 0.5805, 0.6926, 0.5805, 0.6835, 0.585, 0.6835, 0.4607, 0.7292, 0.4607, 0.7201, 0.4653, 0.7201, 0.4653, 0.7292, 0.1621, 0.7288, 0.1575, 0.7257, 0.1575, 0.7226, 0.1621, 0.7226, 0.4347, 0.7085, 0.4347, 0.7176, 0.4296, 0.7176, 0.4296, 0.7085, 0.1671, 0.7257, 0.1717, 0.7226, 0.1717, 0.7288, 0.1671, 0.7288, 0.5278, 0.3088, 0.5278, 0.6332, 0.2677, 0.6332, 0.2677, 0.3088, 0.9565, 0.3276, 0.9565, 0.003135, 0.9596, 0.003135, 0.9596, 0.3276, 0.002525, 0.2931, 0.002525, 0.003135, 0.2626, 0.003135, 0.2626, 0.2931, 0.5041, 0.7004, 0.4991, 0.7004, 0.5003, 0.687, 0.503, 0.687, 0.5026, 0.6832, 0.503, 0.687, 0.5003, 0.687, 0.5006, 0.6832, 0.5035, 0.6734, 0.5007, 0.6763, 0.4979, 0.6713, 0.4986, 0.6705, 0.4979, 0.6713, 0.5007, 0.6763, 0.4903, 0.6763, 0.4903, 0.6713, 0.4748, 0.6763, 0.4775, 0.6713, 0.4852, 0.6713, 0.4852, 0.6763, 0.4748, 0.6763, 0.4719, 0.6734, 0.4768, 0.6705, 0.4775, 0.6713, 0.4727, 0.6395, 0.4749, 0.6395, 0.4768, 0.6705, 0.4719, 0.6734, 0.5121, 0.7289, 0.5142, 0.7289, 0.5142, 0.7316, 0.5121, 0.7316, 0.4524, 0.7138, 0.4529, 0.6832, 0.4551, 0.6832, 0.4557, 0.7138, 0.4734, 0.6832, 0.4735, 0.7174, 0.4713, 0.7174, 0.4714, 0.6832, 0.5028, 0.6395, 0.5035, 0.6734, 0.4986, 0.6705, 0.5006, 0.6395, 0.4439, 0.7085, 0.444, 0.709, 0.4405, 0.709, 0.4406, 0.7085, 0.4405, 0.709, 0.444, 0.709, 0.4448, 0.7181, 0.4397, 0.7181, 0.4852, 0.6763, 0.4852, 0.6769, 0.4744, 0.6769, 0.4748, 0.6763, 0.5007, 0.6763, 0.501, 0.6769, 0.4903, 0.6769, 0.4903, 0.6763, 0.5035, 0.6734, 0.5041, 0.6738, 0.501, 0.6769, 0.5007, 0.6763, 0.4748, 0.6763, 0.4744, 0.6769, 0.4713, 0.6738, 0.4719, 0.6734, 0.498, 0.6702, 0.4986, 0.6705, 0.4979, 0.6713, 0.4976, 0.6706, 0.5425, 0.7276, 0.5429, 0.7273, 0.5429, 0.7369, 0.5423, 0.7368, 0.5901, 0.6831, 0.5907, 0.683, 0.5907, 0.6926, 0.5903, 0.6922, 0.4779, 0.6706, 0.4775, 0.6713, 0.4768, 0.6705, 0.4775, 0.6702, 0.4725, 0.6395, 0.4727, 0.6395, 0.4719, 0.6734, 0.4713, 0.6738, 0.4775, 0.6702, 0.4768, 0.6705, 0.4749, 0.6395, 0.475, 0.6395, 0.1715, 0.7354, 0.1717, 0.7353, 0.1717, 0.738, 0.1715, 0.738, 0.5121, 0.7318, 0.5121, 0.7316, 0.5142, 0.7316, 0.5142, 0.7318, 0.1621, 0.738, 0.1619, 0.738, 0.1619, 0.7353, 0.1621, 0.7353, 0.5142, 0.7287, 0.5142, 0.7289, 0.5121, 0.7289, 0.5121, 0.7287, 0.4986, 0.6705, 0.498, 0.6702, 0.5004, 0.6395, 0.5006, 0.6395, 0.5028, 0.6395, 0.5029, 0.6395, 0.5041, 0.6738, 0.5035, 0.6734, 0.1619, 0.7351, 0.1621, 0.7353, 0.1619, 0.7353, 0.1715, 0.738, 0.1717, 0.738, 0.1715, 0.7382, 0.1715, 0.7354, 0.1715, 0.7351, 0.1717, 0.7353, 0.1621, 0.738, 0.1619, 0.7382, 0.1619, 0.738, 0.5669, 0.7185, 0.5669, 0.6583, 0.5682, 0.6583, 0.5682, 0.7185, 0.3978, 0.6395, 0.4059, 0.6395, 0.4069, 0.6408, 0.4069, 0.7009, 0.4059, 0.7022, 0.3978, 0.7022, 0.3968, 0.7009, 0.3968, 0.6408, 0.1974, 0.7329, 0.1974, 0.7229, 0.1987, 0.7229, 0.1987, 0.7329, 0.548, 0.7185, 0.548, 0.6583, 0.5492, 0.6583, 0.5492, 0.7185, 0.205, 0.7229, 0.205, 0.7329, 0.2038, 0.7329, 0.2038, 0.7229, 0.562, 0.7372, 0.562, 0.7356, 0.563, 0.7356, 0.563, 0.7371, 0.5681, 0.7371, 0.5681, 0.7356, 0.5691, 0.7356, 0.5691, 0.7372, 0.4311, 0.7379, 0.4311, 0.7364, 0.4322, 0.7364, 0.4322, 0.7379, 0.4019, 0.7367, 0.4019, 0.7352, 0.4029, 0.7352, 0.4029, 0.7367, 0.5092, 0.7005, 0.5104, 0.6871, 0.5131, 0.6871, 0.5142, 0.7005, 0.5107, 0.6832, 0.5127, 0.6832, 0.5131, 0.6871, 0.5104, 0.6871, 0.5098, 0.6734, 0.5147, 0.6705, 0.5154, 0.6713, 0.5127, 0.6763, 0.5154, 0.6713, 0.5231, 0.6713, 0.5231, 0.6763, 0.5127, 0.6763, 0.4628, 0.6763, 0.4524, 0.6763, 0.4524, 0.6713, 0.46, 0.6713, 0.4628, 0.6763, 0.46, 0.6713, 0.4607, 0.6705, 0.4656, 0.6734, 0.4649, 0.6395, 0.4656, 0.6734, 0.4607, 0.6705, 0.4627, 0.6395, 0.412, 0.7333, 0.412, 0.7307, 0.4141, 0.7307, 0.4141, 0.7333, 0.4641, 0.7138, 0.4607, 0.7138, 0.4613, 0.6832, 0.4635, 0.6832, 0.5733, 0.6583, 0.5753, 0.6583, 0.5754, 0.6926, 0.5732, 0.6926, 0.5106, 0.6395, 0.5128, 0.6395, 0.5147, 0.6705, 0.5098, 0.6734, 0.406, 0.7181, 0.4027, 0.7181, 0.4027, 0.7176, 0.4061, 0.7176, 0.4027, 0.7176, 0.4019, 0.7085, 0.4069, 0.7085, 0.4061, 0.7176, 0.4524, 0.6763, 0.4628, 0.6763, 0.4631, 0.6769, 0.4524, 0.6769, 0.5127, 0.6763, 0.5231, 0.6763, 0.5231, 0.6769, 0.5123, 0.6769, 0.5098, 0.6734, 0.5127, 0.6763, 0.5123, 0.6769, 0.5092, 0.6738, 0.4628, 0.6763, 0.4656, 0.6734, 0.4663, 0.6738, 0.4631, 0.6769, 0.5153, 0.6702, 0.5157, 0.6706, 0.5154, 0.6713, 0.5147, 0.6705, 0.5037, 0.7378, 0.5035, 0.7287, 0.5041, 0.7286, 0.5041, 0.7382, 0.5328, 0.7368, 0.533, 0.7276, 0.5335, 0.7273, 0.5335, 0.7369, 0.4597, 0.6706, 0.4601, 0.6702, 0.4607, 0.6705, 0.46, 0.6713, 0.4651, 0.6395, 0.4663, 0.6738, 0.4656, 0.6734, 0.4649, 0.6395, 0.4601, 0.6702, 0.4625, 0.6395, 0.4627, 0.6395, 0.4607, 0.6705, 0.4192, 0.7333, 0.4192, 0.7306, 0.4194, 0.7306, 0.4194, 0.7333, 0.412, 0.7304, 0.4141, 0.7304, 0.4141, 0.7307, 0.412, 0.7307, 0.4413, 0.7354, 0.4413, 0.7381, 0.4411, 0.7381, 0.4411, 0.7354, 0.4141, 0.7335, 0.412, 0.7335, 0.412, 0.7333, 0.4141, 0.7333, 0.5147, 0.6705, 0.5128, 0.6395, 0.5129, 0.6395, 0.5153, 0.6702, 0.5106, 0.6395, 0.5098, 0.6734, 0.5092, 0.6738, 0.5104, 0.6395, 0.4411, 0.7383, 0.4411, 0.7381, 0.4413, 0.7381, 0.4192, 0.7306, 0.4192, 0.7304, 0.4194, 0.7306, 0.4192, 0.7333, 0.4194, 0.7333, 0.4192, 0.7335, 0.4413, 0.7354, 0.4411, 0.7354, 0.4411, 0.7352, 0.5619, 0.7185, 0.5606, 0.7185, 0.5606, 0.6583, 0.5619, 0.6583, 0.413, 0.7022, 0.412, 0.7009, 0.412, 0.6408, 0.413, 0.6395, 0.4211, 0.6395, 0.4221, 0.6408, 0.4221, 0.7009, 0.4211, 0.7022, 0.253, 0.7326, 0.2517, 0.7326, 0.2517, 0.7226, 0.253, 0.7226, 0.5543, 0.6583, 0.5556, 0.6583, 0.5556, 0.7185, 0.5543, 0.7185, 0.2101, 0.7229, 0.2113, 0.7229, 0.2113, 0.7329, 0.2101, 0.7329, 0.554, 0.7356, 0.5551, 0.7356, 0.5551, 0.7371, 0.554, 0.7372, 0.549, 0.7372, 0.548, 0.7371, 0.548, 0.7356, 0.549, 0.7356, 0.4725, 0.7363, 0.4735, 0.7363, 0.4735, 0.7378, 0.4725, 0.7378, 0.4653, 0.737, 0.4643, 0.737, 0.4643, 0.7355, 0.4653, 0.7355, 0.9743, 0.3276, 0.9743, 0.003135, 0.9773, 0.003135, 0.9773, 0.3276, 0.1156, 0.9624, 0.1156, 0.6395, 0.1187, 0.6395, 0.1187, 0.9624, 0.1334, 0.6395, 0.1364, 0.6395, 0.1364, 0.9624, 0.1334, 0.9624, 0.9743, 0.3433, 0.9743, 0.3276, 0.9773, 0.3276, 0.9773, 0.3433, 0.002525, 0.6332, 0.002525, 0.3088, 0.2626, 0.3088, 0.2626, 0.6332, 0.9565, 0.3433, 0.9565, 0.3276, 0.9596, 0.3276, 0.9596, 0.3433, 0.5278, 0.2931, 0.5278, 0.3088, 0.2677, 0.3088, 0.2677, 0.2931, 0.5278, 0.003135, 0.5278, 0.2931, 0.2677, 0.2931, 0.2677, 0.003135, 0.9565, 0.6332, 0.9565, 0.3433, 0.9596, 0.3433, 0.9596, 0.6332, 0.9743, 0.6332, 0.9743, 0.3433, 0.9773, 0.3433, 0.9773, 0.6332, 0.002525, 0.3088, 0.002525, 0.2931, 0.2626, 0.2931, 0.2626, 0.3088, 0.9677, 0.6332, 0.9677, 0.3433, 0.9743, 0.3433, 0.9743, 0.6332, 0.947, 0.6332, 0.947, 0.3433, 0.95, 0.3433, 0.95, 0.6332, 0.947, 0.3433, 0.947, 0.3276, 0.95, 0.3276, 0.95, 0.3433, 0.5732, 0.7145, 0.5732, 0.6989, 0.5783, 0.6989, 0.5783, 0.7145, 0.1268, 0.6395, 0.1334, 0.6395, 0.1334, 0.9624, 0.1268, 0.9624, 0.1061, 0.9624, 0.1061, 0.6395, 0.109, 0.6395, 0.109, 0.9624, 0.9677, 0.3276, 0.9677, 0.003135, 0.9743, 0.003135, 0.9743, 0.3276, 0.947, 0.3276, 0.947, 0.003135, 0.95, 0.003135, 0.95, 0.3276, 0.9646, 0.3276, 0.9646, 0.003135, 0.9677, 0.003135, 0.9677, 0.3276, 0.1237, 0.6395, 0.1268, 0.6395, 0.1268, 0.9624, 0.1237, 0.9624, 0.9646, 0.3433, 0.9646, 0.3276, 0.9677, 0.3276, 0.9677, 0.3433, 0.9646, 0.6332, 0.9646, 0.3433, 0.9677, 0.3433, 0.9677, 0.6332, 0.95, 0.6332, 0.95, 0.3433, 0.9565, 0.3433, 0.9565, 0.6332, 0.95, 0.3433, 0.95, 0.3276, 0.9565, 0.3276, 0.9565, 0.3433, 0.109, 0.9624, 0.109, 0.6395, 0.1156, 0.6395, 0.1156, 0.9624, 0.95, 0.3276, 0.95, 0.003135, 0.9565, 0.003135, 0.9565, 0.3276, 0.4785, 0.6989, 0.4785, 0.6832, 0.4851, 0.6832, 0.4851, 0.6989, 0.2677, 0.7307, 0.2677, 0.7226, 0.2727, 0.7226, 0.2727, 0.7307, 0.2778, 0.7307, 0.2778, 0.7226, 0.2828, 0.7226, 0.2828, 0.7307, 0.5243, 0.6832, 0.5243, 0.6989, 0.5193, 0.6989, 0.5193, 0.6832])
me_doorframe.materials.append(mat_door)
me_doorframe.materials.append(mat_doorhinges)
me_doorframe.materials.append(mat_doorhandle)
me_doorframe.use_remesh_preserve_volume = False
me_doorframe.use_remesh_preserve_attributes = False
me_doorframe.use_mirror_vertex_groups = False
me_doorframe.update()

# ---- objects
ob_camera = bpy.data.objects.new('Camera', cam_camera)
ob_doorframe = bpy.data.objects.new('_doorFrame', me_doorframe)

# ---- transforms, parenting, visibility, modifiers, constraints
ob_camera.location = (-3.532, -6.261, 1.438)
ob_camera.rotation_euler = (1.508, 0.0, -0.5526)
ob_camera.lock_rotations_4d = False
ob_camera.empty_display_type = 'ARROWS'
ob_camera.color = (0.0, 0.0, 0.0, 0.0)
ob_camera.display_type = 'WIRE'
ob_camera.lineart.crease_threshold = 0.0
ob_doorframe.location = (0.0, 0.0, 0.0)
ob_doorframe.lineart.crease_threshold = 0.0
_m = ob_doorframe.modifiers.new('Auto Smooth', 'NODES')
_m.node_group = ng_auto_smooth
_gi = [s.identifier for s in ng_auto_smooth.interface.items_tree if s.item_type == 'SOCKET' and s.in_out == 'INPUT']
_m[_gi[1]] = 0.7854  # Angle

# ---- collection membership
col_collection_1.objects.link(ob_camera)
col_collection_1.objects.link(ob_doorframe)

# ---- scene / render settings (as saved in the file)
scene.camera = ob_camera
scene.frame_start = 1; scene.frame_end = 250; scene.frame_set(1)
scene.render.engine = 'CYCLES'
scene.render.resolution_x = 800
scene.render.resolution_y = 800
scene.render.dither_intensity = 0.0
scene.render.use_border = True
scene.cycles.use_denoising = False
scene.cycles.samples = 400
scene.cycles.sampling_pattern = 'TABULATED_SOBOL'
scene.cycles.light_sampling_threshold = 0.0
scene.cycles.use_adaptive_sampling = False
scene.cycles.use_light_tree = False
scene.cycles.blur_glossy = 0.0
scene.cycles.pixel_filter_type = 'GAUSSIAN'
scene.cycles.sample_clamp_indirect = 0.0
scene.view_settings.view_transform = 'Filmic'
bpy.context.view_layer.update()
